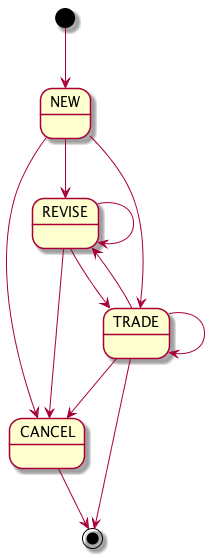

The diagram above was rendered by PlantUML. Its source (embedded in the PNG):
@startuml

[*] --> NEW

NEW --> REVISE
NEW --> CANCEL
NEW --> TRADE

REVISE --> REVISE
REVISE --> CANCEL
REVISE --> TRADE

TRADE --> REVISE
TRADE --> CANCEL
TRADE --> TRADE

CANCEL --> [*]
TRADE --> [*]

@enduml